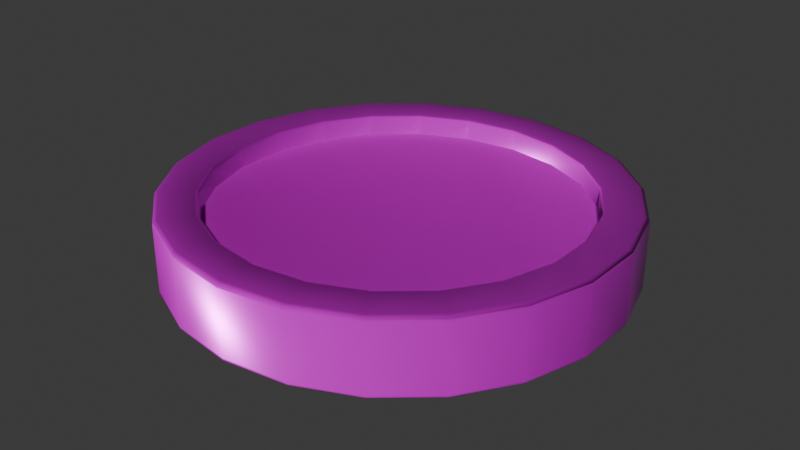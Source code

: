 # Source: ENV_Normal_Coin.blend  (saved by Blender 4.5.91; exported with 4.5.12 LTS)
import bpy
from mathutils import Matrix  # noqa: F401  (used for matrix-valued properties, if any)

bpy.ops.wm.read_factory_settings(use_empty=True)
scene = bpy.context.scene
scene.name = 'Scene'

# ---- collections
col_collection = bpy.data.collections.new('Collection'); scene.collection.children.link(col_collection)

# ---- images (referenced by path relative to the original .blend; pixels are not part of the script)
import os
ASSET_DIR = os.environ.get("B2B_ASSET_DIR", "")  # directory of the original .blend (textures are referenced by path, not embedded)
HERE = os.path.dirname(os.path.abspath(__file__))  # packed textures are extracted next to this script under _unpacked/

def load_image(name, relpath, width, height, colorspace="sRGB"):
    """Load a texture the original file referenced (path relative to the .blend, or extracted next to this script)."""
    p = next((c for c in (os.path.join(HERE, relpath), os.path.join(ASSET_DIR, relpath)) if relpath and os.path.exists(c)), "")
    if p:
        img = bpy.data.images.load(p, check_existing=True)
        img.name = name
    else:  # same state as the original file: an image datablock whose file is absent (Cycles renders it pink)
        img = bpy.data.images.new(name, width, height)
        img.source = "FILE"
        img.filepath = "//" + (relpath or name)
    img.colorspace_settings.name = colorspace
    return img
img_normal_coin_normal_coin_height_png_003 = load_image('Normal_Coin_Normal_Coin_Height.png.003', 'Tekstur/Normal_Coin_Normal_Coin_Height.png', 1024, 1024, 'Non-Color')
img_normal_coin_normal_coin_basecolor_png_003 = load_image('Normal_Coin_Normal_Coin_BaseColor.png.003', 'Tekstur/Normal_Coin_Normal_Coin_BaseColor.png', 1024, 1024, 'sRGB')
img_normal_coin_normal_coin_metallic_png_003 = load_image('Normal_Coin_Normal_Coin_Metallic.png.003', 'Tekstur/Normal_Coin_Normal_Coin_Metallic.png', 1024, 1024, 'Non-Color')
img_normal_coin_normal_coin_roughness_png_003 = load_image('Normal_Coin_Normal_Coin_Roughness.png.003', 'Tekstur/Normal_Coin_Normal_Coin_Roughness.png', 1024, 1024, 'Non-Color')
img_normal_coin_normal_coin_normal_png_003 = load_image('Normal_Coin_Normal_Coin_Normal.png.003', 'Tekstur/Normal_Coin_Normal_Coin_Normal.png', 1024, 1024, 'Non-Color')

# ---- materials (node trees are filled in below, after node groups)
mat_normal_coin = bpy.data.materials.new('Normal_Coin')
mat_normal_coin.alpha_threshold = 0.0
mat_normal_coin.roughness = 0.5
mat_normal_coin.line_color = (0.0, 0.0, 0.0, 1.0)

# ---- node groups
ng_smooth_by_angle = bpy.data.node_groups.new('Smooth by Angle', 'GeometryNodeTree')
_s = ng_smooth_by_angle.interface.new_socket(name='Mesh', in_out='OUTPUT', socket_type='NodeSocketGeometry')
_s = ng_smooth_by_angle.interface.new_socket(name='Mesh', in_out='INPUT', socket_type='NodeSocketGeometry')
_s = ng_smooth_by_angle.interface.new_socket(name='Angle', in_out='INPUT', socket_type='NodeSocketFloat')
_s.subtype = 'ANGLE'
_s.default_value = 0.5236
_s.min_value = 0.0
_s.max_value = 3.142
_s.description = 'Maximum face angle for smooth edges'
_s = ng_smooth_by_angle.interface.new_socket(name='Ignore Sharpness', in_out='INPUT', socket_type='NodeSocketBool')
_s.force_non_field = True
ng_smooth_by_angle.description = 'Set the sharpness of mesh edges based on the angle between the neighboring faces'
ng_smooth_by_angle.is_modifier = True
_N = ng_smooth_by_angle.nodes; _L = ng_smooth_by_angle.links
n0 = _N.new('GeometryNodeSetShadeSmooth'); n0.name = 'Set Shade Smooth'; n0.location = (120, -80)
n0.domain = 'EDGE'
n1 = _N.new('GeometryNodeSetShadeSmooth'); n1.name = 'Set Shade Smooth.001'; n1.location = (300, -80)
n2 = _N.new('NodeGroupOutput'); n2.name = 'Group Output'; n2.location = (480, -80)
n3 = _N.new('GeometryNodeInputMeshEdgeAngle'); n3.name = 'Edge Angle'; n3.location = (-440, -240)
n4 = _N.new('NodeGroupInput'); n4.name = 'Group Input'; n4.location = (-80, -80)
n5 = _N.new('GeometryNodeInputEdgeSmooth'); n5.name = 'Is Edge Smooth'; n5.location = (-260, -120)
n6 = _N.new('GeometryNodeInputShadeSmooth'); n6.name = 'Is Shade Smooth'; n6.location = (-440, -397)
n7 = _N.new('FunctionNodeCompare'); n7.name = 'Compare'; n7.location = (-260, -260)
n7.operation = 'LESS_EQUAL'
n7.inputs[6].default_value = (0.0, 0.0, 0.0, 0.0)
n7.inputs[7].default_value = (0.0, 0.0, 0.0, 0.0)
n8 = _N.new('FunctionNodeBooleanMath'); n8.name = 'Boolean Math.001'; n8.location = (-80, -260)
n9 = _N.new('NodeGroupInput'); n9.name = 'Group Input.001'; n9.location = (-440, -329)
n10 = _N.new('NodeGroupInput'); n10.name = 'Group Input.002'; n10.location = (-259, -189)
n11 = _N.new('FunctionNodeBooleanMath'); n11.name = 'Boolean Math'; n11.location = (-80, -149)
n11.operation = 'OR'
n12 = _N.new('FunctionNodeBooleanMath'); n12.name = 'Boolean Math.002'; n12.location = (-260, -380)
n12.operation = 'OR'
n13 = _N.new('NodeGroupInput'); n13.name = 'Group Input.003'; n13.location = (-440, -460)
_L.new(n3.outputs[0], n7.inputs[0])
_L.new(n1.outputs[0], n2.inputs[0])
_L.new(n9.outputs[1], n7.inputs[1])
_L.new(n7.outputs[0], n8.inputs[0])
_L.new(n4.outputs[0], n0.inputs[0])
_L.new(n0.outputs[0], n1.inputs[0])
_L.new(n8.outputs[0], n0.inputs[2])
_L.new(n10.outputs[2], n11.inputs[1])
_L.new(n5.outputs[0], n11.inputs[0])
_L.new(n11.outputs[0], n0.inputs[1])
_L.new(n13.outputs[2], n12.inputs[1])
_L.new(n6.outputs[0], n12.inputs[0])
_L.new(n12.outputs[0], n8.inputs[1])
n2.is_active_output = True

# ---- material node trees
mat_normal_coin.use_nodes = True; mat_normal_coin.node_tree.nodes.clear()
_N = mat_normal_coin.node_tree.nodes; _L = mat_normal_coin.node_tree.links
n0 = _N.new('ShaderNodeOutputMaterial'); n0.name = 'Material Output'; n0.location = (200, 100)
n1 = _N.new('ShaderNodeBsdfPrincipled'); n1.name = 'Principled BSDF'; n1.location = (-200, 100)
n1.inputs[3].default_value = 1.45
n2 = _N.new('ShaderNodeTexImage'); n2.name = 'Image Texture'; n2.location = (85, -876)
n2.label = 'Displacement'
n2.image = img_normal_coin_normal_coin_height_png_003
n3 = _N.new('ShaderNodeDisplacement'); n3.name = 'Displacement'; n3.location = (-100, -600)
n4 = _N.new('ShaderNodeTexImage'); n4.name = 'Image Texture.001'; n4.location = (85, -36)
n4.label = 'Base Color'
n4.image = img_normal_coin_normal_coin_basecolor_png_003
n5 = _N.new('ShaderNodeTexImage'); n5.name = 'Image Texture.002'; n5.location = (85, -316)
n5.label = 'Metallic'
n5.image = img_normal_coin_normal_coin_metallic_png_003
n6 = _N.new('ShaderNodeTexImage'); n6.name = 'Image Texture.003'; n6.location = (85, -596)
n6.label = 'Roughness'
n6.image = img_normal_coin_normal_coin_roughness_png_003
n7 = _N.new('ShaderNodeTexImage'); n7.name = 'Image Texture.004'; n7.location = (85, -1156)
n7.label = 'Normal'
n7.image = img_normal_coin_normal_coin_normal_png_003
n8 = _N.new('ShaderNodeNormalMap'); n8.name = 'Normal Map'; n8.location = (-450, -820)
n9 = _N.new('ShaderNodeMapping'); n9.name = 'Mapping'; n9.location = (230, -36)
n10 = _N.new('NodeReroute'); n10.name = 'Reroute'; n10.location = (35, -673)
n10.width = 10
n10.socket_idname = 'NodeSocketVector'
n11 = _N.new('ShaderNodeTexCoord'); n11.name = 'Texture Coordinate'; n11.location = (30, -36)
n12 = _N.new('NodeFrame'); n12.name = 'Frame'; n12.location = (-1480, 136)
n12.label = 'Mapping'
n12.width = 400
n13 = _N.new('NodeFrame'); n13.name = 'Frame.001'; n13.location = (-835, 336)
n13.label = 'Textures'
n13.width = 355
n2.parent = n13
n4.parent = n13
n5.parent = n13
n6.parent = n13
n7.parent = n13
n9.parent = n12
n10.parent = n13
n11.parent = n12
_L.new(n1.outputs[0], n0.inputs[0])
_L.new(n2.outputs[0], n3.inputs[0])
_L.new(n3.outputs[0], n0.inputs[2])
_L.new(n4.outputs[0], n1.inputs[0])
_L.new(n5.outputs[0], n1.inputs[1])
_L.new(n6.outputs[0], n1.inputs[2])
_L.new(n7.outputs[0], n8.inputs[1])
_L.new(n8.outputs[0], n1.inputs[5])
_L.new(n10.outputs[0], n4.inputs[0])
_L.new(n10.outputs[0], n5.inputs[0])
_L.new(n10.outputs[0], n6.inputs[0])
_L.new(n10.outputs[0], n2.inputs[0])
_L.new(n10.outputs[0], n7.inputs[0])
_L.new(n9.outputs[0], n10.inputs[0])
_L.new(n11.outputs[2], n9.inputs[0])
n0.is_active_output = True

# ---- world
world_world = bpy.data.worlds.new('World'); scene.world = world_world
world_world.use_nodes = True; world_world.node_tree.nodes.clear()
_N = world_world.node_tree.nodes; _L = world_world.node_tree.links
n0 = _N.new('ShaderNodeOutputWorld'); n0.name = 'World Output'; n0.location = (200, 100)
n1 = _N.new('ShaderNodeBackground'); n1.name = 'Background'; n1.location = (-200, 100)
n1.inputs[0].default_value = (0.05088, 0.05088, 0.05088, 1.0)
_L.new(n1.outputs[0], n0.inputs[0])
n0.is_active_output = True
world_world.color = (0.05088, 0.05088, 0.05088)
world_world.sun_shadow_jitter_overblur = 0.0

# ---- meshes
me_cylinder = bpy.data.meshes.new('Cylinder')
me_cylinder.from_pydata([(4.354e-10, 0.03153, 0.004727), (0.008974, 0.03025, 0.004727), (0.008974, 0.03025, 0.01194), (4.354e-10, 0.03153, 0.01194), (0.01722, 0.02652, 0.004727), (0.01722, 0.02652, 0.01194), (0.02407, 0.02065, 0.004727), (0.02407, 0.02065, 0.01194), (0.02897, 0.0131, 0.004727), (0.02897, 0.0131, 0.01194), (0.03153, 0.004487, 0.004727), (0.03153, 0.004487, 0.01194), (0.03153, -0.004487, 0.004727), (0.03153, -0.004487, 0.01194), (0.02897, -0.0131, 0.004727), (0.02897, -0.0131, 0.01194), (0.02407, -0.02065, 0.004727), (0.02407, -0.02065, 0.01194), (0.01722, -0.02652, 0.004727), (0.01722, -0.02652, 0.01194), (0.008974, -0.03025, 0.004727), (0.008974, -0.03025, 0.01194), (4.354e-10, -0.03153, 0.004727), (4.354e-10, -0.03153, 0.01194), (-0.008974, -0.03025, 0.004727), (-0.008974, -0.03025, 0.01194), (-0.01722, -0.02652, 0.004727), (-0.01722, -0.02652, 0.01194), (-0.02407, -0.02065, 0.004727), (-0.02407, -0.02065, 0.01194), (-0.02897, -0.0131, 0.004727), (-0.02897, -0.0131, 0.01194), (-0.03153, -0.004487, 0.004727), (-0.03153, -0.004487, 0.01194), (-0.03153, 0.004487, 0.004727), (-0.03153, 0.004487, 0.01194), (-0.02897, 0.0131, 0.004727), (-0.02897, 0.0131, 0.01194), (-0.02407, 0.02065, 0.004727), (-0.02407, 0.02065, 0.01194), (-0.01722, 0.02652, 0.004727), (-0.01722, 0.02652, 0.01194), (-0.008974, 0.03025, 0.004727), (-0.008974, 0.03025, 0.01194), (4.354e-10, 0.04082, 0.004727), (0.01162, 0.03916, 0.004727), (0.01162, 0.03916, 0.01194), (4.354e-10, 0.04082, 0.01194), (0.02229, 0.03434, 0.004727), (0.02229, 0.03434, 0.01194), (0.03116, 0.02673, 0.004727), (0.03116, 0.02673, 0.01194), (0.03751, 0.01696, 0.004727), (0.03751, 0.01696, 0.01194), (0.04082, 0.005809, 0.004727), (0.04082, 0.005809, 0.01194), (0.04082, -0.005809, 0.004727), (0.04082, -0.005809, 0.01194), (0.03751, -0.01696, 0.004727), (0.03751, -0.01696, 0.01194), (0.03116, -0.02673, 0.004727), (0.03116, -0.02673, 0.01194), (0.02229, -0.03434, 0.004727), (0.02229, -0.03434, 0.01194), (0.01162, -0.03916, 0.004727), (0.01162, -0.03916, 0.01194), (4.354e-10, -0.04082, 0.004727), (4.354e-10, -0.04082, 0.01194), (-0.01162, -0.03916, 0.004727), (-0.01162, -0.03916, 0.01194), (-0.02229, -0.03434, 0.004727), (-0.02229, -0.03434, 0.01194), (-0.03116, -0.02673, 0.004727), (-0.03116, -0.02673, 0.01194), (-0.03751, -0.01696, 0.004727), (-0.03751, -0.01696, 0.01194), (-0.04082, -0.005809, 0.004727), (-0.04082, -0.005809, 0.01194), (-0.04082, 0.005809, 0.004727), (-0.04082, 0.005809, 0.01194), (-0.03751, 0.01696, 0.004727), (-0.03751, 0.01696, 0.01194), (-0.03116, 0.02673, 0.004727), (-0.03116, 0.02673, 0.01194), (-0.02229, 0.03434, 0.004727), (-0.02229, 0.03434, 0.01194), (-0.01162, 0.03916, 0.004727), (-0.01162, 0.03916, 0.01194), (-0.02073, 0.01734, 0.01194), (-0.0108, 0.02003, 0.01194), (-1.532e-09, 0.02096, 0.01194), (0.0108, 0.02003, 0.01194), (0.02073, 0.01734, 0.01194), (-0.02255, 0.006026, 0.01194), (-0.01175, 0.007003, 0.01194), (-1.07e-09, 0.007337, 0.01194), (0.01175, 0.007003, 0.01194), (0.02255, 0.006026, 0.01194), (-0.02255, -0.006026, 0.01194), (-0.01175, -0.007003, 0.01194), (-3.173e-10, -0.007337, 0.01194), (0.01175, -0.007003, 0.01194), (0.02255, -0.006026, 0.01194), (-0.02073, -0.01734, 0.01194), (-0.0108, -0.02003, 0.01194), (8.97e-10, -0.02096, 0.01194), (0.0108, -0.02003, 0.01194), (0.02073, -0.01734, 0.01194), (0.02073, 0.01734, 0.004727), (0.0108, 0.02003, 0.004727), (-2.435e-09, 0.02096, 0.004727), (-0.0108, 0.02003, 0.004727), (-0.02073, 0.01734, 0.004727), (0.02255, 0.006026, 0.004727), (0.01175, 0.007003, 0.004727), (-1.07e-09, 0.007337, 0.004727), (-0.01175, 0.007003, 0.004727), (-0.02255, 0.006026, 0.004727), (0.02255, -0.006026, 0.004727), (0.01175, -0.007003, 0.004727), (4.354e-10, -0.007337, 0.004727), (-0.01175, -0.007003, 0.004727), (-0.02255, -0.006026, 0.004727), (0.02073, -0.01734, 0.004727), (0.0108, -0.02003, 0.004727), (1.8e-09, -0.02096, 0.004727), (-0.0108, -0.02003, 0.004727), (-0.02073, -0.01734, 0.004727), (4.354e-10, 0.04899, -1.863e-09), (4.354e-10, 0.05, 0.0009943), (4.354e-10, 0.0495, 0.0001332), (4.354e-10, 0.04987, 0.0004971), (0.01423, 0.04797, 0.0009943), (0.01395, 0.04701, -1.863e-09), (0.01419, 0.04785, 0.0004971), (0.01409, 0.04749, 0.0001332), (0.01395, 0.04701, 0.01667), (0.01423, 0.04797, 0.01568), (0.01409, 0.04749, 0.01654), (0.01419, 0.04785, 0.01617), (4.354e-10, 0.05, 0.01568), (4.354e-10, 0.04899, 0.01667), (4.354e-10, 0.04987, 0.01617), (4.354e-10, 0.0495, 0.01654), (0.02731, 0.04206, 0.0009943), (0.02676, 0.04122, -1.863e-09), (0.02724, 0.04195, 0.0004971), (0.02704, 0.04164, 0.0001332), (0.02676, 0.04122, 0.01667), (0.02731, 0.04206, 0.01568), (0.02704, 0.04164, 0.01654), (0.02724, 0.04195, 0.01617), (0.03818, 0.03274, 0.0009943), (0.03741, 0.03209, -1.863e-09), (0.03807, 0.03265, 0.0004971), (0.03779, 0.03241, 0.0001332), (0.03741, 0.03209, 0.01667), (0.03818, 0.03274, 0.01568), (0.03779, 0.03241, 0.01654), (0.03807, 0.03265, 0.01617), (0.04595, 0.02077, 0.0009943), (0.04503, 0.02035, -1.863e-09), (0.04583, 0.02071, 0.0004971), (0.04549, 0.02056, 0.0001332), (0.04503, 0.02035, 0.01667), (0.04595, 0.02077, 0.01568), (0.04549, 0.02056, 0.01654), (0.04583, 0.02071, 0.01617), (0.05, 0.007116, 0.0009943), (0.049, 0.006973, -1.863e-09), (0.04987, 0.007097, 0.0004971), (0.0495, 0.007044, 0.0001332), (0.049, 0.006973, 0.01667), (0.05, 0.007116, 0.01568), (0.0495, 0.007044, 0.01654), (0.04987, 0.007097, 0.01617), (0.05, -0.007116, 0.0009943), (0.049, -0.006973, -1.863e-09), (0.04987, -0.007097, 0.0004971), (0.0495, -0.007044, 0.0001332), (0.049, -0.006973, 0.01667), (0.05, -0.007116, 0.01568), (0.0495, -0.007044, 0.01654), (0.04987, -0.007097, 0.01617), (0.04595, -0.02077, 0.0009943), (0.04503, -0.02035, -1.863e-09), (0.04583, -0.02071, 0.0004971), (0.04549, -0.02056, 0.0001332), (0.04503, -0.02035, 0.01667), (0.04595, -0.02077, 0.01568), (0.04549, -0.02056, 0.01654), (0.04583, -0.02071, 0.01617), (0.03818, -0.03274, 0.0009943), (0.03741, -0.03209, -1.863e-09), (0.03807, -0.03265, 0.0004971), (0.03779, -0.03241, 0.0001332), (0.03741, -0.03209, 0.01667), (0.03818, -0.03274, 0.01568), (0.03779, -0.03241, 0.01654), (0.03807, -0.03265, 0.01617), (0.02731, -0.04206, 0.0009943), (0.02676, -0.04122, -1.863e-09), (0.02724, -0.04195, 0.0004971), (0.02704, -0.04164, 0.0001332), (0.02676, -0.04122, 0.01667), (0.02731, -0.04206, 0.01568), (0.02704, -0.04164, 0.01654), (0.02724, -0.04195, 0.01617), (0.01423, -0.04797, 0.0009943), (0.01395, -0.04701, -1.863e-09), (0.01419, -0.04785, 0.0004971), (0.01409, -0.04749, 0.0001332), (0.01395, -0.04701, 0.01667), (0.01423, -0.04797, 0.01568), (0.01409, -0.04749, 0.01654), (0.01419, -0.04785, 0.01617), (4.354e-10, -0.05, 0.0009943), (4.354e-10, -0.04899, -1.863e-09), (4.354e-10, -0.04987, 0.0004971), (4.354e-10, -0.0495, 0.0001332), (4.354e-10, -0.04899, 0.01667), (4.354e-10, -0.05, 0.01568), (4.354e-10, -0.0495, 0.01654), (4.354e-10, -0.04987, 0.01617), (-0.01423, -0.04797, 0.0009943), (-0.01395, -0.04701, -1.863e-09), (-0.01419, -0.04785, 0.0004971), (-0.01409, -0.04749, 0.0001332), (-0.01395, -0.04701, 0.01667), (-0.01423, -0.04797, 0.01568), (-0.01409, -0.04749, 0.01654), (-0.01419, -0.04785, 0.01617), (-0.02731, -0.04206, 0.0009943), (-0.02676, -0.04122, -1.863e-09), (-0.02724, -0.04195, 0.0004971), (-0.02704, -0.04164, 0.0001332), (-0.02676, -0.04122, 0.01667), (-0.02731, -0.04206, 0.01568), (-0.02704, -0.04164, 0.01654), (-0.02724, -0.04195, 0.01617), (-0.03818, -0.03274, 0.0009943), (-0.03741, -0.03209, -1.863e-09), (-0.03807, -0.03265, 0.0004971), (-0.03779, -0.03241, 0.0001332), (-0.03741, -0.03209, 0.01667), (-0.03818, -0.03274, 0.01568), (-0.03779, -0.03241, 0.01654), (-0.03807, -0.03265, 0.01617), (-0.04595, -0.02077, 0.0009943), (-0.04503, -0.02035, -1.863e-09), (-0.04583, -0.02071, 0.0004971), (-0.04549, -0.02056, 0.0001332), (-0.04503, -0.02035, 0.01667), (-0.04595, -0.02077, 0.01568), (-0.04549, -0.02056, 0.01654), (-0.04583, -0.02071, 0.01617), (-0.05, -0.007116, 0.0009943), (-0.049, -0.006973, -1.863e-09), (-0.04987, -0.007097, 0.0004971), (-0.0495, -0.007044, 0.0001332), (-0.049, -0.006973, 0.01667), (-0.05, -0.007116, 0.01568), (-0.0495, -0.007044, 0.01654), (-0.04987, -0.007097, 0.01617), (-0.05, 0.007116, 0.0009943), (-0.049, 0.006973, -1.863e-09), (-0.04987, 0.007097, 0.0004971), (-0.0495, 0.007044, 0.0001332), (-0.049, 0.006973, 0.01667), (-0.05, 0.007116, 0.01568), (-0.0495, 0.007044, 0.01654), (-0.04987, 0.007097, 0.01617), (-0.04595, 0.02077, 0.0009943), (-0.04503, 0.02035, -1.863e-09), (-0.04583, 0.02071, 0.0004971), (-0.04549, 0.02056, 0.0001332), (-0.04503, 0.02035, 0.01667), (-0.04595, 0.02077, 0.01568), (-0.04549, 0.02056, 0.01654), (-0.04583, 0.02071, 0.01617), (-0.03818, 0.03274, 0.0009943), (-0.03741, 0.03209, -1.863e-09), (-0.03807, 0.03265, 0.0004971), (-0.03779, 0.03241, 0.0001332), (-0.03741, 0.03209, 0.01667), (-0.03818, 0.03274, 0.01568), (-0.03779, 0.03241, 0.01654), (-0.03807, 0.03265, 0.01617), (-0.02731, 0.04206, 0.0009943), (-0.02676, 0.04122, -1.863e-09), (-0.02724, 0.04195, 0.0004971), (-0.02704, 0.04164, 0.0001332), (-0.02676, 0.04122, 0.01667), (-0.02731, 0.04206, 0.01568), (-0.02704, 0.04164, 0.01654), (-0.02724, 0.04195, 0.01617), (-0.01423, 0.04797, 0.0009943), (-0.01395, 0.04701, -1.863e-09), (-0.01419, 0.04785, 0.0004971), (-0.01409, 0.04749, 0.0001332), (-0.01395, 0.04701, 0.01667), (-0.01423, 0.04797, 0.01568), (-0.01409, 0.04749, 0.01654), (-0.01419, 0.04785, 0.01617), (4.354e-10, 0.04149, 0.01667), (4.354e-10, 0.04082, 0.016), (4.354e-10, 0.04101, 0.01647), (0.01162, 0.03916, 0.016), (0.01181, 0.03981, 0.01667), (0.01167, 0.03935, 0.01647), (0.02229, 0.03434, 0.016), (0.02266, 0.0349, 0.01667), (0.0224, 0.0345, 0.01647), (0.03116, 0.02673, 0.016), (0.03168, 0.02717, 0.01667), (0.03132, 0.02686, 0.01647), (0.03751, 0.01696, 0.016), (0.03813, 0.01724, 0.01667), (0.03769, 0.01704, 0.01647), (0.04082, 0.005809, 0.016), (0.04149, 0.005905, 0.01667), (0.04101, 0.005837, 0.01647), (0.04082, -0.005809, 0.016), (0.04149, -0.005905, 0.01667), (0.04101, -0.005837, 0.01647), (0.03751, -0.01696, 0.016), (0.03813, -0.01724, 0.01667), (0.03769, -0.01704, 0.01647), (0.03116, -0.02673, 0.016), (0.03168, -0.02717, 0.01667), (0.03132, -0.02686, 0.01647), (0.02229, -0.03434, 0.016), (0.02266, -0.0349, 0.01667), (0.0224, -0.0345, 0.01647), (0.01162, -0.03916, 0.016), (0.01181, -0.03981, 0.01667), (0.01167, -0.03935, 0.01647), (4.354e-10, -0.04082, 0.016), (4.354e-10, -0.04149, 0.01667), (4.354e-10, -0.04101, 0.01647), (-0.01162, -0.03916, 0.016), (-0.01181, -0.03981, 0.01667), (-0.01167, -0.03935, 0.01647), (-0.02229, -0.03434, 0.016), (-0.02266, -0.0349, 0.01667), (-0.0224, -0.0345, 0.01647), (-0.03116, -0.02673, 0.016), (-0.03168, -0.02717, 0.01667), (-0.03132, -0.02686, 0.01647), (-0.03751, -0.01696, 0.016), (-0.03813, -0.01724, 0.01667), (-0.03769, -0.01704, 0.01647), (-0.04082, -0.005809, 0.016), (-0.04149, -0.005905, 0.01667), (-0.04101, -0.005837, 0.01647), (-0.04082, 0.005809, 0.016), (-0.04149, 0.005905, 0.01667), (-0.04101, 0.005837, 0.01647), (-0.03751, 0.01696, 0.016), (-0.03813, 0.01724, 0.01667), (-0.03769, 0.01704, 0.01647), (-0.03116, 0.02673, 0.016), (-0.03168, 0.02717, 0.01667), (-0.03132, 0.02686, 0.01647), (-0.02229, 0.03434, 0.016), (-0.02266, 0.0349, 0.01667), (-0.0224, 0.0345, 0.01647), (-0.01162, 0.03916, 0.016), (-0.01181, 0.03981, 0.01667), (-0.01167, 0.03935, 0.01647), (4.354e-10, 0.04082, 0.0007927), (4.354e-10, 0.04162, -1.863e-09), (4.354e-10, 0.04105, 0.0002322), (0.01185, 0.03993, -1.863e-09), (0.01162, 0.03916, 0.0007927), (0.01168, 0.03939, 0.0002322), (0.02273, 0.03501, -1.863e-09), (0.02229, 0.03434, 0.0007927), (0.02242, 0.03453, 0.0002322), (0.03178, 0.02725, -1.863e-09), (0.03116, 0.02673, 0.0007927), (0.03134, 0.02688, 0.0002322), (0.03825, 0.01729, -1.863e-09), (0.03751, 0.01696, 0.0007927), (0.03773, 0.01705, 0.0002322), (0.04162, 0.005923, -1.863e-09), (0.04082, 0.005809, 0.0007927), (0.04105, 0.005842, 0.0002322), (0.04162, -0.005923, -1.863e-09), (0.04082, -0.005809, 0.0007927), (0.04105, -0.005842, 0.0002322), (0.03825, -0.01729, -1.863e-09), (0.03751, -0.01696, 0.0007927), (0.03773, -0.01705, 0.0002322), (0.03178, -0.02725, -1.863e-09), (0.03116, -0.02673, 0.0007927), (0.03134, -0.02688, 0.0002322), (0.02273, -0.03501, -1.863e-09), (0.02229, -0.03434, 0.0007927), (0.02242, -0.03453, 0.0002322), (0.01185, -0.03993, -1.863e-09), (0.01162, -0.03916, 0.0007927), (0.01168, -0.03939, 0.0002322), (4.354e-10, -0.04162, -1.863e-09), (4.354e-10, -0.04082, 0.0007927), (4.354e-10, -0.04105, 0.0002322), (-0.01185, -0.03993, -1.863e-09), (-0.01162, -0.03916, 0.0007927), (-0.01168, -0.03939, 0.0002322), (-0.02273, -0.03501, -1.863e-09), (-0.02229, -0.03434, 0.0007927), (-0.02242, -0.03453, 0.0002322), (-0.03178, -0.02725, -1.863e-09), (-0.03116, -0.02673, 0.0007927), (-0.03134, -0.02688, 0.0002322), (-0.03825, -0.01729, -1.863e-09), (-0.03751, -0.01696, 0.0007927), (-0.03773, -0.01705, 0.0002322), (-0.04162, -0.005923, -1.863e-09), (-0.04082, -0.005809, 0.0007927), (-0.04105, -0.005842, 0.0002322), (-0.04162, 0.005923, -1.863e-09), (-0.04082, 0.005809, 0.0007927), (-0.04105, 0.005842, 0.0002322), (-0.03825, 0.01729, -1.863e-09), (-0.03751, 0.01696, 0.0007927), (-0.03773, 0.01705, 0.0002322), (-0.03178, 0.02725, -1.863e-09), (-0.03116, 0.02673, 0.0007927), (-0.03134, 0.02688, 0.0002322), (-0.02273, 0.03501, -1.863e-09), (-0.02229, 0.03434, 0.0007927), (-0.02242, 0.03453, 0.0002322), (-0.01185, 0.03993, -1.863e-09), (-0.01162, 0.03916, 0.0007927), (-0.01168, 0.03939, 0.0002322)], [], [(37, 35, 93, 88), (39, 37, 88, 41), (1, 0, 44, 45), (3, 2, 46, 47), (4, 1, 45, 48), (2, 5, 49, 46), (6, 4, 48, 50), (5, 7, 51, 49), (8, 6, 50, 52), (7, 9, 53, 51), (10, 8, 52, 54), (9, 11, 55, 53), (12, 10, 54, 56), (11, 13, 57, 55), (14, 12, 56, 58), (13, 15, 59, 57), (16, 14, 58, 60), (15, 17, 61, 59), (18, 16, 60, 62), (17, 19, 63, 61), (20, 18, 62, 64), (19, 21, 65, 63), (22, 20, 64, 66), (21, 23, 67, 65), (24, 22, 66, 68), (23, 25, 69, 67), (26, 24, 68, 70), (25, 27, 71, 69), (28, 26, 70, 72), (27, 29, 73, 71), (30, 28, 72, 74), (29, 31, 75, 73), (32, 30, 74, 76), (31, 33, 77, 75), (34, 32, 76, 78), (33, 35, 79, 77), (36, 34, 78, 80), (35, 37, 81, 79), (38, 36, 80, 82), (37, 39, 83, 81), (40, 38, 82, 84), (39, 41, 85, 83), (42, 40, 84, 86), (41, 43, 87, 85), (0, 42, 86, 44), (43, 3, 47, 87), (35, 33, 98, 93), (33, 31, 103, 98), (31, 29, 27, 103), (41, 88, 89, 43), (88, 93, 94, 89), (93, 98, 99, 94), (98, 103, 104, 99), (103, 27, 25, 104), (43, 89, 90, 3), (89, 94, 95, 90), (94, 99, 100, 95), (99, 104, 105, 100), (104, 25, 23, 105), (3, 90, 91, 2), (90, 95, 96, 91), (95, 100, 101, 96), (100, 105, 106, 101), (105, 23, 21, 106), (2, 91, 92, 5), (91, 96, 97, 92), (96, 101, 102, 97), (101, 106, 107, 102), (106, 21, 19, 107), (5, 92, 9, 7), (92, 97, 11, 9), (97, 102, 13, 11), (102, 107, 15, 13), (107, 19, 17, 15), (6, 8, 108, 4), (8, 10, 113, 108), (10, 12, 118, 113), (12, 14, 123, 118), (14, 16, 18, 123), (4, 108, 109, 1), (108, 113, 114, 109), (113, 118, 119, 114), (118, 123, 124, 119), (123, 18, 20, 124), (1, 109, 110, 0), (109, 114, 115, 110), (114, 119, 120, 115), (119, 124, 125, 120), (124, 20, 22, 125), (0, 110, 111, 42), (110, 115, 116, 111), (115, 120, 121, 116), (120, 125, 126, 121), (125, 22, 24, 126), (42, 111, 112, 40), (111, 116, 117, 112), (116, 121, 122, 117), (121, 126, 127, 122), (126, 24, 26, 127), (40, 112, 36, 38), (112, 117, 34, 36), (117, 122, 32, 34), (122, 127, 30, 32), (127, 26, 28, 30), (129, 132, 134, 131), (131, 134, 135, 130), (130, 135, 133, 128), (137, 140, 142, 139), (139, 142, 143, 138), (138, 143, 141, 136), (132, 144, 146, 134), (134, 146, 147, 135), (135, 147, 145, 133), (149, 137, 139, 151), (151, 139, 138, 150), (150, 138, 136, 148), (144, 152, 154, 146), (146, 154, 155, 147), (147, 155, 153, 145), (157, 149, 151, 159), (159, 151, 150, 158), (158, 150, 148, 156), (152, 160, 162, 154), (154, 162, 163, 155), (155, 163, 161, 153), (165, 157, 159, 167), (167, 159, 158, 166), (166, 158, 156, 164), (160, 168, 170, 162), (162, 170, 171, 163), (163, 171, 169, 161), (173, 165, 167, 175), (175, 167, 166, 174), (174, 166, 164, 172), (168, 176, 178, 170), (170, 178, 179, 171), (171, 179, 177, 169), (181, 173, 175, 183), (183, 175, 174, 182), (182, 174, 172, 180), (176, 184, 186, 178), (178, 186, 187, 179), (179, 187, 185, 177), (189, 181, 183, 191), (191, 183, 182, 190), (190, 182, 180, 188), (184, 192, 194, 186), (186, 194, 195, 187), (187, 195, 193, 185), (197, 189, 191, 199), (199, 191, 190, 198), (198, 190, 188, 196), (192, 200, 202, 194), (194, 202, 203, 195), (195, 203, 201, 193), (205, 197, 199, 207), (207, 199, 198, 206), (206, 198, 196, 204), (200, 208, 210, 202), (202, 210, 211, 203), (203, 211, 209, 201), (213, 205, 207, 215), (215, 207, 206, 214), (214, 206, 204, 212), (208, 216, 218, 210), (210, 218, 219, 211), (211, 219, 217, 209), (221, 213, 215, 223), (223, 215, 214, 222), (222, 214, 212, 220), (216, 224, 226, 218), (218, 226, 227, 219), (219, 227, 225, 217), (229, 221, 223, 231), (231, 223, 222, 230), (230, 222, 220, 228), (224, 232, 234, 226), (226, 234, 235, 227), (227, 235, 233, 225), (237, 229, 231, 239), (239, 231, 230, 238), (238, 230, 228, 236), (232, 240, 242, 234), (234, 242, 243, 235), (235, 243, 241, 233), (245, 237, 239, 247), (247, 239, 238, 246), (246, 238, 236, 244), (240, 248, 250, 242), (242, 250, 251, 243), (243, 251, 249, 241), (253, 245, 247, 255), (255, 247, 246, 254), (254, 246, 244, 252), (248, 256, 258, 250), (250, 258, 259, 251), (251, 259, 257, 249), (261, 253, 255, 263), (263, 255, 254, 262), (262, 254, 252, 260), (256, 264, 266, 258), (258, 266, 267, 259), (259, 267, 265, 257), (269, 261, 263, 271), (271, 263, 262, 270), (270, 262, 260, 268), (264, 272, 274, 266), (266, 274, 275, 267), (267, 275, 273, 265), (277, 269, 271, 279), (279, 271, 270, 278), (278, 270, 268, 276), (272, 280, 282, 274), (274, 282, 283, 275), (275, 283, 281, 273), (285, 277, 279, 287), (287, 279, 278, 286), (286, 278, 276, 284), (280, 288, 290, 282), (282, 290, 291, 283), (283, 291, 289, 281), (293, 285, 287, 295), (295, 287, 286, 294), (294, 286, 284, 292), (288, 296, 298, 290), (290, 298, 299, 291), (291, 299, 297, 289), (301, 293, 295, 303), (303, 295, 294, 302), (302, 294, 292, 300), (296, 129, 131, 298), (298, 131, 130, 299), (299, 130, 128, 297), (140, 301, 303, 142), (142, 303, 302, 143), (143, 302, 300, 141), (129, 140, 137, 132), (296, 301, 140, 129), (132, 137, 149, 144), (144, 149, 157, 152), (152, 157, 165, 160), (160, 165, 173, 168), (168, 173, 181, 176), (176, 181, 189, 184), (184, 189, 197, 192), (192, 197, 205, 200), (200, 205, 213, 208), (208, 213, 221, 216), (216, 221, 229, 224), (224, 229, 237, 232), (232, 237, 245, 240), (240, 245, 253, 248), (248, 253, 261, 256), (256, 261, 269, 264), (264, 269, 277, 272), (272, 277, 285, 280), (280, 285, 293, 288), (288, 293, 301, 296), (308, 304, 306, 309), (309, 306, 305, 307), (311, 308, 309, 312), (312, 309, 307, 310), (314, 311, 312, 315), (315, 312, 310, 313), (317, 314, 315, 318), (318, 315, 313, 316), (320, 317, 318, 321), (321, 318, 316, 319), (323, 320, 321, 324), (324, 321, 319, 322), (326, 323, 324, 327), (327, 324, 322, 325), (329, 326, 327, 330), (330, 327, 325, 328), (332, 329, 330, 333), (333, 330, 328, 331), (335, 332, 333, 336), (336, 333, 331, 334), (338, 335, 336, 339), (339, 336, 334, 337), (341, 338, 339, 342), (342, 339, 337, 340), (344, 341, 342, 345), (345, 342, 340, 343), (347, 344, 345, 348), (348, 345, 343, 346), (350, 347, 348, 351), (351, 348, 346, 349), (353, 350, 351, 354), (354, 351, 349, 352), (356, 353, 354, 357), (357, 354, 352, 355), (359, 356, 357, 360), (360, 357, 355, 358), (362, 359, 360, 363), (363, 360, 358, 361), (365, 362, 363, 366), (366, 363, 361, 364), (368, 365, 366, 369), (369, 366, 364, 367), (304, 368, 369, 306), (306, 369, 367, 305), (304, 308, 136, 141), (305, 367, 87, 47), (307, 305, 47, 46), (368, 304, 141, 300), (308, 311, 148, 136), (310, 307, 46, 49), (311, 314, 156, 148), (313, 310, 49, 51), (314, 317, 164, 156), (316, 313, 51, 53), (317, 320, 172, 164), (319, 316, 53, 55), (320, 323, 180, 172), (322, 319, 55, 57), (323, 326, 188, 180), (325, 322, 57, 59), (326, 329, 196, 188), (328, 325, 59, 61), (329, 332, 204, 196), (331, 328, 61, 63), (332, 335, 212, 204), (334, 331, 63, 65), (335, 338, 220, 212), (337, 334, 65, 67), (338, 341, 228, 220), (340, 337, 67, 69), (341, 344, 236, 228), (343, 340, 69, 71), (344, 347, 244, 236), (346, 343, 71, 73), (347, 350, 252, 244), (349, 346, 73, 75), (350, 353, 260, 252), (352, 349, 75, 77), (353, 356, 268, 260), (355, 352, 77, 79), (356, 359, 276, 268), (358, 355, 79, 81), (359, 362, 284, 276), (361, 358, 81, 83), (362, 365, 292, 284), (364, 361, 83, 85), (365, 368, 300, 292), (367, 364, 85, 87), (371, 373, 375, 372), (372, 375, 374, 370), (373, 376, 378, 375), (375, 378, 377, 374), (376, 379, 381, 378), (378, 381, 380, 377), (379, 382, 384, 381), (381, 384, 383, 380), (382, 385, 387, 384), (384, 387, 386, 383), (385, 388, 390, 387), (387, 390, 389, 386), (388, 391, 393, 390), (390, 393, 392, 389), (391, 394, 396, 393), (393, 396, 395, 392), (394, 397, 399, 396), (396, 399, 398, 395), (397, 400, 402, 399), (399, 402, 401, 398), (400, 403, 405, 402), (402, 405, 404, 401), (403, 406, 408, 405), (405, 408, 407, 404), (406, 409, 411, 408), (408, 411, 410, 407), (409, 412, 414, 411), (411, 414, 413, 410), (412, 415, 417, 414), (414, 417, 416, 413), (415, 418, 420, 417), (417, 420, 419, 416), (418, 421, 423, 420), (420, 423, 422, 419), (421, 424, 426, 423), (423, 426, 425, 422), (424, 427, 429, 426), (426, 429, 428, 425), (427, 430, 432, 429), (429, 432, 431, 428), (430, 433, 435, 432), (432, 435, 434, 431), (433, 371, 372, 435), (435, 372, 370, 434), (373, 371, 128, 133), (370, 374, 45, 44), (371, 433, 297, 128), (434, 370, 44, 86), (374, 377, 48, 45), (376, 373, 133, 145), (377, 380, 50, 48), (379, 376, 145, 153), (380, 383, 52, 50), (382, 379, 153, 161), (383, 386, 54, 52), (385, 382, 161, 169), (386, 389, 56, 54), (388, 385, 169, 177), (389, 392, 58, 56), (391, 388, 177, 185), (392, 395, 60, 58), (394, 391, 185, 193), (395, 398, 62, 60), (397, 394, 193, 201), (398, 401, 64, 62), (400, 397, 201, 209), (401, 404, 66, 64), (403, 400, 209, 217), (404, 407, 68, 66), (406, 403, 217, 225), (407, 410, 70, 68), (409, 406, 225, 233), (410, 413, 72, 70), (412, 409, 233, 241), (413, 416, 74, 72), (415, 412, 241, 249), (416, 419, 76, 74), (418, 415, 249, 257), (419, 422, 78, 76), (421, 418, 257, 265), (422, 425, 80, 78), (424, 421, 265, 273), (425, 428, 82, 80), (427, 424, 273, 281), (428, 431, 84, 82), (430, 427, 281, 289), (431, 434, 86, 84), (433, 430, 289, 297)])
me_cylinder.polygons.foreach_set('use_smooth', [True] * 434)
_uv = me_cylinder.uv_layers.new(name='UVMap')
_uv.uv.foreach_set('vector', [0.6515, 0.07561, 0.7018, 0.06133, 0.6922, 0.1135, 0.6262, 0.1234, 0.6071, 0.1036, 0.6515, 0.07561, 0.6262, 0.1234, 0.5724, 0.1431, 0.06989, 0.1902, 0.06143, 0.2424, 0.007232, 0.2414, 0.01818, 0.1738, 0.542, 0.2431, 0.5488, 0.2955, 0.4967, 0.3103, 0.4879, 0.2425, 0.09257, 0.1425, 0.06989, 0.1902, 0.01818, 0.1738, 0.04754, 0.112, 0.5488, 0.2955, 0.57, 0.3438, 0.5241, 0.3729, 0.4967, 0.3103, 0.1276, 0.1032, 0.09257, 0.1425, 0.04754, 0.112, 0.09293, 0.06109, 0.57, 0.3438, 0.6037, 0.3842, 0.5678, 0.4251, 0.5241, 0.3729, 0.1722, 0.0754, 0.1276, 0.1032, 0.09293, 0.06109, 0.1507, 0.02516, 0.6037, 0.3842, 0.6474, 0.4133, 0.6243, 0.4627, 0.5678, 0.4251, 0.2228, 0.06146, 0.1722, 0.0754, 0.1507, 0.02516, 0.2161, 0.007113, 0.6474, 0.4133, 0.6974, 0.4288, 0.689, 0.4828, 0.6243, 0.4627, 0.2751, 0.06247, 0.2228, 0.06146, 0.2161, 0.007113, 0.2839, 0.008416, 0.6974, 0.4288, 0.7497, 0.4294, 0.7567, 0.4836, 0.689, 0.4828, 0.3251, 0.07834, 0.2751, 0.06247, 0.2839, 0.008416, 0.3486, 0.02896, 0.7497, 0.4294, 0.8, 0.4151, 0.8219, 0.4651, 0.7567, 0.4836, 0.3686, 0.1078, 0.3251, 0.07834, 0.3486, 0.02896, 0.4049, 0.06709, 0.8, 0.4151, 0.8444, 0.3871, 0.8793, 0.4289, 0.8219, 0.4651, 0.4021, 0.1484, 0.3686, 0.1078, 0.4049, 0.06709, 0.4483, 0.1197, 0.8444, 0.3871, 0.8791, 0.3476, 0.9243, 0.3777, 0.8793, 0.4289, 0.423, 0.197, 0.4021, 0.1484, 0.4483, 0.1197, 0.4753, 0.1825, 0.8791, 0.3476, 0.9014, 0.2998, 0.9531, 0.3158, 0.9243, 0.3777, 0.4294, 0.2495, 0.423, 0.197, 0.4753, 0.1825, 0.4836, 0.2505, 0.9014, 0.2998, 0.9095, 0.2476, 0.9636, 0.2482, 0.9531, 0.3158, 0.4209, 0.3017, 0.4294, 0.2495, 0.4836, 0.2505, 0.4727, 0.3181, 0.9095, 0.2476, 0.9027, 0.1952, 0.9548, 0.1804, 0.9636, 0.2482, 0.3983, 0.3494, 0.4209, 0.3017, 0.4727, 0.3181, 0.4433, 0.3799, 0.9027, 0.1952, 0.8815, 0.1469, 0.9274, 0.1179, 0.9548, 0.1804, 0.3632, 0.3887, 0.3983, 0.3494, 0.4433, 0.3799, 0.3979, 0.4308, 0.8815, 0.1469, 0.8478, 0.1065, 0.8837, 0.06565, 0.9274, 0.1179, 0.3186, 0.4165, 0.3632, 0.3887, 0.3979, 0.4308, 0.3402, 0.4667, 0.8478, 0.1065, 0.8041, 0.07745, 0.8272, 0.02799, 0.8837, 0.06565, 0.2681, 0.4304, 0.3186, 0.4165, 0.3402, 0.4667, 0.2747, 0.4848, 0.8041, 0.07745, 0.7541, 0.06196, 0.7625, 0.007932, 0.8272, 0.02799, 0.2157, 0.4294, 0.2681, 0.4304, 0.2747, 0.4848, 0.2069, 0.4835, 0.7541, 0.06196, 0.7018, 0.06133, 0.6948, 0.007113, 0.7625, 0.007932, 0.1657, 0.4136, 0.2157, 0.4294, 0.2069, 0.4835, 0.1423, 0.4629, 0.7018, 0.06133, 0.6515, 0.07561, 0.6296, 0.0256, 0.6948, 0.007113, 0.1222, 0.3841, 0.1657, 0.4136, 0.1423, 0.4629, 0.08595, 0.4248, 0.6515, 0.07561, 0.6071, 0.1036, 0.5722, 0.06188, 0.6296, 0.0256, 0.08871, 0.3435, 0.1222, 0.3841, 0.08595, 0.4248, 0.04254, 0.3722, 0.6071, 0.1036, 0.5724, 0.1431, 0.5272, 0.113, 0.5722, 0.06188, 0.06788, 0.2949, 0.08871, 0.3435, 0.04254, 0.3722, 0.01558, 0.3094, 0.5724, 0.1431, 0.5501, 0.1909, 0.4984, 0.1749, 0.5272, 0.113, 0.06143, 0.2424, 0.06788, 0.2949, 0.01558, 0.3094, 0.007232, 0.2414, 0.5501, 0.1909, 0.542, 0.2431, 0.4879, 0.2425, 0.4984, 0.1749, 0.7018, 0.06133, 0.7541, 0.06196, 0.7625, 0.1144, 0.6922, 0.1135, 0.7541, 0.06196, 0.8041, 0.07745, 0.8283, 0.1258, 0.7625, 0.1144, 0.8041, 0.07745, 0.8478, 0.1065, 0.8815, 0.1469, 0.8283, 0.1258, 0.5724, 0.1431, 0.6262, 0.1234, 0.6098, 0.181, 0.5501, 0.1909, 0.6262, 0.1234, 0.6922, 0.1135, 0.6858, 0.1764, 0.6098, 0.181, 0.6922, 0.1135, 0.7625, 0.1144, 0.7674, 0.1774, 0.6858, 0.1764, 0.7625, 0.1144, 0.8283, 0.1258, 0.8432, 0.1838, 0.7674, 0.1774, 0.8283, 0.1258, 0.8815, 0.1469, 0.9027, 0.1952, 0.8432, 0.1838, 0.5501, 0.1909, 0.6098, 0.181, 0.6036, 0.2439, 0.542, 0.2431, 0.6098, 0.181, 0.6858, 0.1764, 0.683, 0.2449, 0.6036, 0.2439, 0.6858, 0.1764, 0.7674, 0.1774, 0.7685, 0.2459, 0.683, 0.2449, 0.7674, 0.1774, 0.8432, 0.1838, 0.8479, 0.2468, 0.7685, 0.2459, 0.8432, 0.1838, 0.9027, 0.1952, 0.9095, 0.2476, 0.8479, 0.2468, 0.542, 0.2431, 0.6036, 0.2439, 0.6082, 0.3069, 0.5488, 0.2955, 0.6036, 0.2439, 0.683, 0.2449, 0.6841, 0.3134, 0.6082, 0.3069, 0.683, 0.2449, 0.7685, 0.2459, 0.7657, 0.3144, 0.6841, 0.3134, 0.7685, 0.2459, 0.8479, 0.2468, 0.8417, 0.3097, 0.7657, 0.3144, 0.8479, 0.2468, 0.9095, 0.2476, 0.9014, 0.2998, 0.8417, 0.3097, 0.5488, 0.2955, 0.6082, 0.3069, 0.6232, 0.3649, 0.57, 0.3438, 0.6082, 0.3069, 0.6841, 0.3134, 0.689, 0.3764, 0.6232, 0.3649, 0.6841, 0.3134, 0.7657, 0.3144, 0.7593, 0.3772, 0.689, 0.3764, 0.7657, 0.3144, 0.8417, 0.3097, 0.8253, 0.3674, 0.7593, 0.3772, 0.8417, 0.3097, 0.9014, 0.2998, 0.8791, 0.3476, 0.8253, 0.3674, 0.57, 0.3438, 0.6232, 0.3649, 0.6474, 0.4133, 0.6037, 0.3842, 0.6232, 0.3649, 0.689, 0.3764, 0.6974, 0.4288, 0.6474, 0.4133, 0.689, 0.3764, 0.7593, 0.3772, 0.7497, 0.4294, 0.6974, 0.4288, 0.7593, 0.3772, 0.8253, 0.3674, 0.8, 0.4151, 0.7497, 0.4294, 0.8253, 0.3674, 0.8791, 0.3476, 0.8444, 0.3871, 0.8, 0.4151, 0.1276, 0.1032, 0.1722, 0.0754, 0.1465, 0.1231, 0.09257, 0.1425, 0.1722, 0.0754, 0.2228, 0.06146, 0.2128, 0.1137, 0.1465, 0.1231, 0.2228, 0.06146, 0.2751, 0.06247, 0.2831, 0.115, 0.2128, 0.1137, 0.2751, 0.06247, 0.3251, 0.07834, 0.3489, 0.1269, 0.2831, 0.115, 0.3251, 0.07834, 0.3686, 0.1078, 0.4021, 0.1484, 0.3489, 0.1269, 0.09257, 0.1425, 0.1465, 0.1231, 0.1297, 0.1807, 0.06989, 0.1902, 0.1465, 0.1231, 0.2128, 0.1137, 0.2059, 0.1766, 0.1297, 0.1807, 0.2128, 0.1137, 0.2831, 0.115, 0.2876, 0.1781, 0.2059, 0.1766, 0.2831, 0.115, 0.3489, 0.1269, 0.3635, 0.1852, 0.2876, 0.1781, 0.3489, 0.1269, 0.4021, 0.1484, 0.423, 0.197, 0.3635, 0.1852, 0.06989, 0.1902, 0.1297, 0.1807, 0.1231, 0.2436, 0.06143, 0.2424, 0.1297, 0.1807, 0.2059, 0.1766, 0.2026, 0.2451, 0.1231, 0.2436, 0.2059, 0.1766, 0.2876, 0.1781, 0.2882, 0.2468, 0.2026, 0.2451, 0.2876, 0.1781, 0.3635, 0.1852, 0.3677, 0.2483, 0.2882, 0.2468, 0.3635, 0.1852, 0.423, 0.197, 0.4294, 0.2495, 0.3677, 0.2483, 0.06143, 0.2424, 0.1231, 0.2436, 0.1273, 0.3067, 0.06788, 0.2949, 0.1231, 0.2436, 0.2026, 0.2451, 0.2032, 0.3138, 0.1273, 0.3067, 0.2026, 0.2451, 0.2882, 0.2468, 0.285, 0.3153, 0.2032, 0.3138, 0.2882, 0.2468, 0.3677, 0.2483, 0.3611, 0.3112, 0.285, 0.3153, 0.3677, 0.2483, 0.4294, 0.2495, 0.4209, 0.3017, 0.3611, 0.3112, 0.06788, 0.2949, 0.1273, 0.3067, 0.1419, 0.365, 0.08871, 0.3435, 0.1273, 0.3067, 0.2032, 0.3138, 0.2077, 0.3769, 0.1419, 0.365, 0.2032, 0.3138, 0.285, 0.3153, 0.2781, 0.3782, 0.2077, 0.3769, 0.285, 0.3153, 0.3611, 0.3112, 0.3443, 0.3689, 0.2781, 0.3782, 0.3611, 0.3112, 0.4209, 0.3017, 0.3983, 0.3494, 0.3443, 0.3689, 0.08871, 0.3435, 0.1419, 0.365, 0.1657, 0.4136, 0.1222, 0.3841, 0.1419, 0.365, 0.2077, 0.3769, 0.2157, 0.4294, 0.1657, 0.4136, 0.2077, 0.3769, 0.2781, 0.3782, 0.2681, 0.4304, 0.2157, 0.4294, 0.2781, 0.3782, 0.3443, 0.3689, 0.3186, 0.4165, 0.2681, 0.4304, 0.3443, 0.3689, 0.3983, 0.3494, 0.3632, 0.3887, 0.3186, 0.4165, 0.9678, 0.4879, 0.9681, 0.5098, 0.9673, 0.5098, 0.9671, 0.488, 0.007232, 0.7658, 0.007232, 0.6973, 0.0097, 0.6977, 0.009717, 0.7654, 0.009717, 0.7654, 0.0097, 0.6977, 0.01217, 0.698, 0.01217, 0.7651, 0.9903, 0.5099, 0.9906, 0.4879, 0.9914, 0.488, 0.9911, 0.5099, 0.9529, 0.6651, 0.9628, 0.7329, 0.9602, 0.7329, 0.9505, 0.6658, 0.9505, 0.6658, 0.9602, 0.7329, 0.9578, 0.7329, 0.9481, 0.6666, 0.9681, 0.5098, 0.9681, 0.5315, 0.9673, 0.5315, 0.9673, 0.5098, 0.007232, 0.6973, 0.02633, 0.6317, 0.02859, 0.6327, 0.0097, 0.6977, 0.0097, 0.6977, 0.02859, 0.6327, 0.03086, 0.6338, 0.01217, 0.698, 0.9903, 0.5317, 0.9903, 0.5099, 0.9911, 0.5099, 0.9911, 0.5317, 0.9246, 0.603, 0.9529, 0.6651, 0.9505, 0.6658, 0.9225, 0.6044, 0.9225, 0.6044, 0.9505, 0.6658, 0.9481, 0.6666, 0.9204, 0.6057, 0.9681, 0.5315, 0.968, 0.5533, 0.9672, 0.5533, 0.9673, 0.5315, 0.02633, 0.6317, 0.06296, 0.5742, 0.06484, 0.5759, 0.02859, 0.6327, 0.02859, 0.6327, 0.06484, 0.5759, 0.06672, 0.5775, 0.03086, 0.6338, 0.9904, 0.5535, 0.9903, 0.5317, 0.9911, 0.5317, 0.9912, 0.5535, 0.8802, 0.5515, 0.9246, 0.603, 0.9225, 0.6044, 0.8785, 0.5534, 0.8785, 0.5534, 0.9225, 0.6044, 0.9204, 0.6057, 0.8769, 0.5553, 0.968, 0.5533, 0.9679, 0.5752, 0.9671, 0.5752, 0.9672, 0.5533, 0.06296, 0.5742, 0.1142, 0.5296, 0.1155, 0.5317, 0.06484, 0.5759, 0.06484, 0.5759, 0.1155, 0.5317, 0.1169, 0.5339, 0.06672, 0.5775, 0.9905, 0.5753, 0.9904, 0.5535, 0.9912, 0.5535, 0.9913, 0.5753, 0.8232, 0.5147, 0.8802, 0.5515, 0.8785, 0.5534, 0.8222, 0.517, 0.8222, 0.517, 0.8785, 0.5534, 0.8769, 0.5553, 0.8212, 0.5193, 0.9679, 0.5752, 0.9679, 0.5972, 0.9671, 0.5972, 0.9671, 0.5752, 0.1142, 0.5296, 0.1758, 0.5015, 0.1765, 0.5039, 0.1155, 0.5317, 0.1155, 0.5317, 0.1765, 0.5039, 0.1772, 0.5063, 0.1169, 0.5339, 0.9906, 0.5973, 0.9905, 0.5753, 0.9913, 0.5753, 0.9914, 0.5972, 0.7585, 0.4957, 0.8232, 0.5147, 0.8222, 0.517, 0.7581, 0.4981, 0.7581, 0.4981, 0.8222, 0.517, 0.8212, 0.5193, 0.7578, 0.5006, 0.9679, 0.5972, 0.968, 0.6192, 0.9672, 0.6192, 0.9671, 0.5972, 0.1758, 0.5015, 0.2426, 0.4922, 0.2426, 0.4947, 0.1765, 0.5039, 0.1765, 0.5039, 0.2426, 0.4947, 0.2426, 0.4972, 0.1772, 0.5063, 0.9906, 0.6193, 0.9906, 0.5973, 0.9914, 0.5972, 0.9914, 0.6193, 0.691, 0.4958, 0.7585, 0.4957, 0.7581, 0.4981, 0.6913, 0.4982, 0.6913, 0.4982, 0.7581, 0.4981, 0.7578, 0.5006, 0.6917, 0.5007, 0.968, 0.6192, 0.9681, 0.6411, 0.9673, 0.6411, 0.9672, 0.6192, 0.2426, 0.4922, 0.3093, 0.5022, 0.3086, 0.5046, 0.2426, 0.4947, 0.2426, 0.4947, 0.3086, 0.5046, 0.3079, 0.507, 0.2426, 0.4972, 0.9906, 0.6413, 0.9906, 0.6193, 0.9914, 0.6193, 0.9914, 0.6413, 0.6261, 0.5152, 0.691, 0.4958, 0.6913, 0.4982, 0.6272, 0.5175, 0.6272, 0.5175, 0.6913, 0.4982, 0.6917, 0.5007, 0.6282, 0.5198, 0.9681, 0.6411, 0.9681, 0.663, 0.9673, 0.663, 0.9673, 0.6411, 0.3093, 0.5022, 0.3707, 0.5308, 0.3694, 0.5329, 0.3086, 0.5046, 0.3086, 0.5046, 0.3694, 0.5329, 0.368, 0.535, 0.3079, 0.507, 0.9905, 0.6631, 0.9906, 0.6413, 0.9914, 0.6413, 0.9913, 0.6631, 0.5694, 0.5524, 0.6261, 0.5152, 0.6272, 0.5175, 0.571, 0.5543, 0.571, 0.5543, 0.6272, 0.5175, 0.6282, 0.5198, 0.5726, 0.5561, 0.9681, 0.663, 0.9682, 0.6847, 0.9674, 0.6847, 0.9673, 0.663, 0.3707, 0.5308, 0.4218, 0.5757, 0.4199, 0.5773, 0.3694, 0.5329, 0.3694, 0.5329, 0.4199, 0.5773, 0.418, 0.579, 0.368, 0.535, 0.9904, 0.6849, 0.9905, 0.6631, 0.9913, 0.6631, 0.9912, 0.6849, 0.5252, 0.6042, 0.5694, 0.5524, 0.571, 0.5543, 0.5273, 0.6056, 0.5273, 0.6056, 0.571, 0.5543, 0.5726, 0.5561, 0.5294, 0.6069, 0.9682, 0.6847, 0.9682, 0.7064, 0.9674, 0.7064, 0.9674, 0.6847, 0.4218, 0.5757, 0.4584, 0.6334, 0.4561, 0.6344, 0.4199, 0.5773, 0.4199, 0.5773, 0.4561, 0.6344, 0.4538, 0.6354, 0.418, 0.579, 0.9904, 0.7066, 0.9904, 0.6849, 0.9912, 0.6849, 0.9911, 0.7066, 0.4973, 0.6666, 0.5252, 0.6042, 0.5273, 0.6056, 0.4997, 0.6673, 0.4997, 0.6673, 0.5273, 0.6056, 0.5294, 0.6069, 0.5021, 0.668, 0.9682, 0.7064, 0.9682, 0.728, 0.9674, 0.728, 0.9674, 0.7064, 0.4584, 0.6334, 0.4774, 0.6991, 0.4749, 0.6995, 0.4561, 0.6344, 0.4561, 0.6344, 0.4749, 0.6995, 0.4725, 0.6998, 0.4538, 0.6354, 0.9903, 0.7282, 0.9904, 0.7066, 0.9911, 0.7066, 0.9911, 0.7282, 0.4879, 0.7344, 0.4973, 0.6666, 0.4997, 0.6673, 0.4904, 0.7344, 0.4904, 0.7344, 0.4997, 0.6673, 0.5021, 0.668, 0.4929, 0.7344, 0.9682, 0.728, 0.9681, 0.7496, 0.9673, 0.7496, 0.9674, 0.728, 0.4774, 0.6991, 0.4774, 0.7676, 0.4749, 0.7672, 0.4749, 0.6995, 0.4749, 0.6995, 0.4749, 0.7672, 0.4725, 0.7669, 0.4725, 0.6998, 0.9903, 0.7498, 0.9903, 0.7282, 0.9911, 0.7282, 0.9911, 0.7498, 0.4977, 0.8021, 0.4879, 0.7344, 0.4904, 0.7344, 0.5001, 0.8014, 0.5001, 0.8014, 0.4904, 0.7344, 0.4929, 0.7344, 0.5025, 0.8007, 0.9681, 0.7496, 0.968, 0.7713, 0.9673, 0.7713, 0.9673, 0.7496, 0.4774, 0.7676, 0.4583, 0.8332, 0.456, 0.8322, 0.4749, 0.7672, 0.4749, 0.7672, 0.456, 0.8322, 0.4538, 0.8311, 0.4725, 0.7669, 0.9903, 0.7715, 0.9903, 0.7498, 0.9911, 0.7498, 0.9911, 0.7715, 0.526, 0.8643, 0.4977, 0.8021, 0.5001, 0.8014, 0.5281, 0.8629, 0.5281, 0.8629, 0.5001, 0.8014, 0.5025, 0.8007, 0.5302, 0.8615, 0.968, 0.7713, 0.968, 0.7931, 0.9672, 0.7931, 0.9673, 0.7713, 0.4583, 0.8332, 0.4217, 0.8906, 0.4198, 0.889, 0.456, 0.8322, 0.456, 0.8322, 0.4198, 0.889, 0.4179, 0.8873, 0.4538, 0.8311, 0.9904, 0.7933, 0.9903, 0.7715, 0.9911, 0.7715, 0.9911, 0.7933, 0.5705, 0.9158, 0.526, 0.8643, 0.5281, 0.8629, 0.5721, 0.9139, 0.5721, 0.9139, 0.5281, 0.8629, 0.5302, 0.8615, 0.5737, 0.912, 0.968, 0.7931, 0.9679, 0.815, 0.9671, 0.815, 0.9672, 0.7931, 0.4217, 0.8906, 0.3705, 0.9353, 0.3691, 0.9331, 0.4198, 0.889, 0.4198, 0.889, 0.3691, 0.9331, 0.3678, 0.931, 0.4179, 0.8873, 0.9904, 0.8151, 0.9904, 0.7933, 0.9911, 0.7933, 0.9912, 0.8151, 0.6274, 0.9525, 0.5705, 0.9158, 0.5721, 0.9139, 0.6284, 0.9503, 0.6284, 0.9503, 0.5721, 0.9139, 0.5737, 0.912, 0.6295, 0.948, 0.9679, 0.815, 0.9679, 0.837, 0.9671, 0.837, 0.9671, 0.815, 0.3705, 0.9353, 0.3088, 0.9634, 0.3082, 0.961, 0.3691, 0.9331, 0.3691, 0.9331, 0.3082, 0.961, 0.3075, 0.9586, 0.3678, 0.931, 0.9905, 0.837, 0.9904, 0.8151, 0.9912, 0.8151, 0.9913, 0.837, 0.6922, 0.9716, 0.6274, 0.9525, 0.6284, 0.9503, 0.6925, 0.9691, 0.6925, 0.9691, 0.6284, 0.9503, 0.6295, 0.948, 0.6929, 0.9667, 0.9679, 0.837, 0.9679, 0.859, 0.9671, 0.859, 0.9671, 0.837, 0.3088, 0.9634, 0.242, 0.9727, 0.242, 0.9702, 0.3082, 0.961, 0.3082, 0.961, 0.242, 0.9702, 0.242, 0.9677, 0.3075, 0.9586, 0.9906, 0.8591, 0.9905, 0.837, 0.9913, 0.837, 0.9914, 0.8591, 0.7597, 0.9715, 0.6922, 0.9716, 0.6925, 0.9691, 0.7593, 0.969, 0.7593, 0.969, 0.6925, 0.9691, 0.6929, 0.9667, 0.7589, 0.9665, 0.9679, 0.859, 0.968, 0.8809, 0.9672, 0.8809, 0.9671, 0.859, 0.242, 0.9727, 0.1753, 0.9627, 0.176, 0.9603, 0.242, 0.9702, 0.242, 0.9702, 0.176, 0.9603, 0.1767, 0.9579, 0.242, 0.9677, 0.9905, 0.8811, 0.9906, 0.8591, 0.9914, 0.8591, 0.9913, 0.8811, 0.8245, 0.9521, 0.7597, 0.9715, 0.7593, 0.969, 0.8235, 0.9498, 0.8235, 0.9498, 0.7593, 0.969, 0.7589, 0.9665, 0.8224, 0.9475, 0.968, 0.8809, 0.9681, 0.9028, 0.9673, 0.9028, 0.9672, 0.8809, 0.1753, 0.9627, 0.1139, 0.9341, 0.1153, 0.932, 0.176, 0.9603, 0.176, 0.9603, 0.1153, 0.932, 0.1166, 0.9299, 0.1767, 0.9579, 0.9905, 0.9029, 0.9905, 0.8811, 0.9913, 0.8811, 0.9913, 0.9029, 0.8813, 0.9149, 0.8245, 0.9521, 0.8235, 0.9498, 0.8796, 0.913, 0.8796, 0.913, 0.8235, 0.9498, 0.8224, 0.9475, 0.878, 0.9111, 0.9681, 0.9028, 0.9681, 0.9246, 0.9673, 0.9246, 0.9673, 0.9028, 0.1139, 0.9341, 0.06285, 0.8892, 0.06473, 0.8875, 0.1153, 0.932, 0.1153, 0.932, 0.06473, 0.8875, 0.06661, 0.8859, 0.1166, 0.9299, 0.9904, 0.9247, 0.9905, 0.9029, 0.9913, 0.9029, 0.9912, 0.9247, 0.9254, 0.863, 0.8813, 0.9149, 0.8796, 0.913, 0.9233, 0.8617, 0.9233, 0.8617, 0.8796, 0.913, 0.878, 0.9111, 0.9212, 0.8603, 0.9681, 0.9246, 0.9681, 0.9463, 0.9674, 0.9463, 0.9673, 0.9246, 0.06285, 0.8892, 0.02629, 0.8315, 0.02856, 0.8305, 0.06473, 0.8875, 0.06473, 0.8875, 0.02856, 0.8305, 0.03082, 0.8294, 0.06661, 0.8859, 0.9904, 0.9465, 0.9904, 0.9247, 0.9912, 0.9247, 0.9911, 0.9464, 0.9534, 0.8007, 0.9254, 0.863, 0.9233, 0.8617, 0.951, 0.8, 0.951, 0.8, 0.9233, 0.8617, 0.9212, 0.8603, 0.9486, 0.7993, 0.9681, 0.9463, 0.9678, 0.9683, 0.9671, 0.9683, 0.9674, 0.9463, 0.02629, 0.8315, 0.007232, 0.7658, 0.009717, 0.7654, 0.02856, 0.8305, 0.02856, 0.8305, 0.009717, 0.7654, 0.01217, 0.7651, 0.03082, 0.8294, 0.9906, 0.9683, 0.9904, 0.9465, 0.9911, 0.9464, 0.9914, 0.9683, 0.9628, 0.7329, 0.9534, 0.8007, 0.951, 0.8, 0.9602, 0.7329, 0.9602, 0.7329, 0.951, 0.8, 0.9486, 0.7993, 0.9578, 0.7329, 0.9678, 0.4879, 0.9906, 0.4879, 0.9903, 0.5099, 0.9681, 0.5098, 0.9681, 0.9463, 0.9904, 0.9465, 0.9906, 0.9683, 0.9678, 0.9683, 0.9681, 0.5098, 0.9903, 0.5099, 0.9903, 0.5317, 0.9681, 0.5315, 0.9681, 0.5315, 0.9903, 0.5317, 0.9904, 0.5535, 0.968, 0.5533, 0.968, 0.5533, 0.9904, 0.5535, 0.9905, 0.5753, 0.9679, 0.5752, 0.9679, 0.5752, 0.9905, 0.5753, 0.9906, 0.5973, 0.9679, 0.5972, 0.9679, 0.5972, 0.9906, 0.5973, 0.9906, 0.6193, 0.968, 0.6192, 0.968, 0.6192, 0.9906, 0.6193, 0.9906, 0.6413, 0.9681, 0.6411, 0.9681, 0.6411, 0.9906, 0.6413, 0.9905, 0.6631, 0.9681, 0.663, 0.9681, 0.663, 0.9905, 0.6631, 0.9904, 0.6849, 0.9682, 0.6847, 0.9682, 0.6847, 0.9904, 0.6849, 0.9904, 0.7066, 0.9682, 0.7064, 0.9682, 0.7064, 0.9904, 0.7066, 0.9903, 0.7282, 0.9682, 0.728, 0.9682, 0.728, 0.9903, 0.7282, 0.9903, 0.7498, 0.9681, 0.7496, 0.9681, 0.7496, 0.9903, 0.7498, 0.9903, 0.7715, 0.968, 0.7713, 0.968, 0.7713, 0.9903, 0.7715, 0.9904, 0.7933, 0.968, 0.7931, 0.968, 0.7931, 0.9904, 0.7933, 0.9904, 0.8151, 0.9679, 0.815, 0.9679, 0.815, 0.9904, 0.8151, 0.9905, 0.837, 0.9679, 0.837, 0.9679, 0.837, 0.9905, 0.837, 0.9906, 0.8591, 0.9679, 0.859, 0.9679, 0.859, 0.9906, 0.8591, 0.9905, 0.8811, 0.968, 0.8809, 0.968, 0.8809, 0.9905, 0.8811, 0.9905, 0.9029, 0.9681, 0.9028, 0.9681, 0.9028, 0.9905, 0.9029, 0.9904, 0.9247, 0.9681, 0.9246, 0.9681, 0.9246, 0.9904, 0.9247, 0.9904, 0.9465, 0.9681, 0.9463, 0.9139, 0.6768, 0.9221, 0.733, 0.9197, 0.733, 0.9116, 0.6775, 0.9807, 0.4578, 0.9807, 0.4795, 0.9793, 0.4795, 0.9793, 0.4578, 0.8905, 0.6252, 0.9139, 0.6768, 0.9116, 0.6775, 0.8884, 0.6266, 0.9807, 0.4364, 0.9807, 0.4578, 0.9793, 0.4578, 0.9793, 0.4364, 0.8537, 0.5825, 0.8905, 0.6252, 0.8884, 0.6266, 0.8521, 0.5844, 0.9807, 0.4155, 0.9807, 0.4364, 0.9793, 0.4364, 0.9793, 0.4155, 0.8065, 0.552, 0.8537, 0.5825, 0.8521, 0.5844, 0.8055, 0.5542, 0.9807, 0.3944, 0.9807, 0.4155, 0.9793, 0.4155, 0.9793, 0.3944, 0.7528, 0.5362, 0.8065, 0.552, 0.8055, 0.5542, 0.7524, 0.5386, 0.9807, 0.3725, 0.9807, 0.3944, 0.9793, 0.3944, 0.9793, 0.3725, 0.6968, 0.5363, 0.7528, 0.5362, 0.7524, 0.5386, 0.6972, 0.5387, 0.9807, 0.3503, 0.9807, 0.3725, 0.9793, 0.3725, 0.9793, 0.3503, 0.6432, 0.5524, 0.6968, 0.5363, 0.6972, 0.5387, 0.6442, 0.5547, 0.9807, 0.3284, 0.9807, 0.3503, 0.9793, 0.3503, 0.9793, 0.3284, 0.5961, 0.5833, 0.6432, 0.5524, 0.6442, 0.5547, 0.5977, 0.5851, 0.9807, 0.3073, 0.9807, 0.3284, 0.9793, 0.3284, 0.9793, 0.3073, 0.5595, 0.6263, 0.5961, 0.5833, 0.5977, 0.5851, 0.5616, 0.6276, 0.9807, 0.2864, 0.9807, 0.3073, 0.9793, 0.3073, 0.9793, 0.2864, 0.5364, 0.678, 0.5595, 0.6263, 0.5616, 0.6276, 0.5387, 0.6787, 0.9807, 0.265, 0.9807, 0.2864, 0.9793, 0.2864, 0.9793, 0.265, 0.5285, 0.7342, 0.5364, 0.678, 0.5387, 0.6787, 0.531, 0.7342, 0.9807, 0.2433, 0.9807, 0.265, 0.9793, 0.265, 0.9793, 0.2433, 0.5367, 0.7905, 0.5285, 0.7342, 0.531, 0.7342, 0.5391, 0.7898, 0.9807, 0.2216, 0.9807, 0.2433, 0.9793, 0.2433, 0.9793, 0.2216, 0.5602, 0.842, 0.5367, 0.7905, 0.5391, 0.7898, 0.5622, 0.8407, 0.9807, 0.2002, 0.9807, 0.2216, 0.9793, 0.2216, 0.9793, 0.2002, 0.597, 0.8848, 0.5602, 0.842, 0.5622, 0.8407, 0.5986, 0.8829, 0.9807, 0.1793, 0.9807, 0.2002, 0.9793, 0.2002, 0.9793, 0.1793, 0.6442, 0.9153, 0.597, 0.8848, 0.5986, 0.8829, 0.6452, 0.913, 0.9807, 0.1582, 0.9807, 0.1793, 0.9793, 0.1793, 0.9793, 0.1582, 0.6979, 0.9311, 0.6442, 0.9153, 0.6452, 0.913, 0.6982, 0.9287, 0.9807, 0.1363, 0.9807, 0.1582, 0.9793, 0.1582, 0.9793, 0.1363, 0.7538, 0.9309, 0.6979, 0.9311, 0.6982, 0.9287, 0.7534, 0.9285, 0.9807, 0.1141, 0.9807, 0.1363, 0.9793, 0.1363, 0.9793, 0.1141, 0.8075, 0.9148, 0.7538, 0.9309, 0.7534, 0.9285, 0.8064, 0.9126, 0.9807, 0.09219, 0.9807, 0.1141, 0.9793, 0.1141, 0.9793, 0.09219, 0.8545, 0.884, 0.8075, 0.9148, 0.8064, 0.9126, 0.8529, 0.8821, 0.9807, 0.07114, 0.9807, 0.09219, 0.9793, 0.09219, 0.9793, 0.07114, 0.8911, 0.841, 0.8545, 0.884, 0.8529, 0.8821, 0.8891, 0.8397, 0.9807, 0.05021, 0.9807, 0.07114, 0.9793, 0.07114, 0.9793, 0.05021, 0.9143, 0.7893, 0.8911, 0.841, 0.8891, 0.8397, 0.9119, 0.7886, 0.9807, 0.02879, 0.9807, 0.05021, 0.9793, 0.05021, 0.9793, 0.02879, 0.9221, 0.733, 0.9143, 0.7893, 0.9119, 0.7886, 0.9197, 0.733, 0.9807, 0.007113, 0.9807, 0.02879, 0.9793, 0.02879, 0.9793, 0.007113, 0.9221, 0.733, 0.9139, 0.6768, 0.9481, 0.6666, 0.9578, 0.7329, 0.9793, 0.007113, 0.9793, 0.02879, 0.9679, 0.02879, 0.9679, 0.007113, 0.9793, 0.4578, 0.9793, 0.4795, 0.9679, 0.4795, 0.9679, 0.4578, 0.9143, 0.7893, 0.9221, 0.733, 0.9578, 0.7329, 0.9486, 0.7993, 0.9139, 0.6768, 0.8905, 0.6252, 0.9204, 0.6057, 0.9481, 0.6666, 0.9793, 0.4364, 0.9793, 0.4578, 0.9679, 0.4578, 0.9679, 0.4364, 0.8905, 0.6252, 0.8537, 0.5825, 0.8769, 0.5553, 0.9204, 0.6057, 0.9793, 0.4155, 0.9793, 0.4364, 0.9679, 0.4364, 0.9679, 0.4155, 0.8537, 0.5825, 0.8065, 0.552, 0.8212, 0.5193, 0.8769, 0.5553, 0.9793, 0.3944, 0.9793, 0.4155, 0.9679, 0.4155, 0.9679, 0.3944, 0.8065, 0.552, 0.7528, 0.5362, 0.7578, 0.5006, 0.8212, 0.5193, 0.9793, 0.3725, 0.9793, 0.3944, 0.9679, 0.3944, 0.9679, 0.3725, 0.7528, 0.5362, 0.6968, 0.5363, 0.6917, 0.5007, 0.7578, 0.5006, 0.9793, 0.3503, 0.9793, 0.3725, 0.9679, 0.3725, 0.9679, 0.3503, 0.6968, 0.5363, 0.6432, 0.5524, 0.6282, 0.5198, 0.6917, 0.5007, 0.9793, 0.3284, 0.9793, 0.3503, 0.9679, 0.3503, 0.9679, 0.3284, 0.6432, 0.5524, 0.5961, 0.5833, 0.5726, 0.5561, 0.6282, 0.5198, 0.9793, 0.3073, 0.9793, 0.3284, 0.9679, 0.3284, 0.9679, 0.3073, 0.5961, 0.5833, 0.5595, 0.6263, 0.5294, 0.6069, 0.5726, 0.5561, 0.9793, 0.2864, 0.9793, 0.3073, 0.9679, 0.3073, 0.9679, 0.2864, 0.5595, 0.6263, 0.5364, 0.678, 0.5021, 0.668, 0.5294, 0.6069, 0.9793, 0.265, 0.9793, 0.2864, 0.9679, 0.2864, 0.9679, 0.265, 0.5364, 0.678, 0.5285, 0.7342, 0.4929, 0.7344, 0.5021, 0.668, 0.9793, 0.2433, 0.9793, 0.265, 0.9679, 0.265, 0.9679, 0.2433, 0.5285, 0.7342, 0.5367, 0.7905, 0.5025, 0.8007, 0.4929, 0.7344, 0.9793, 0.2216, 0.9793, 0.2433, 0.9679, 0.2433, 0.9679, 0.2216, 0.5367, 0.7905, 0.5602, 0.842, 0.5302, 0.8615, 0.5025, 0.8007, 0.9793, 0.2002, 0.9793, 0.2216, 0.9679, 0.2216, 0.9679, 0.2002, 0.5602, 0.842, 0.597, 0.8848, 0.5737, 0.912, 0.5302, 0.8615, 0.9793, 0.1793, 0.9793, 0.2002, 0.9679, 0.2002, 0.9679, 0.1793, 0.597, 0.8848, 0.6442, 0.9153, 0.6295, 0.948, 0.5737, 0.912, 0.9793, 0.1582, 0.9793, 0.1793, 0.9679, 0.1793, 0.9679, 0.1582, 0.6442, 0.9153, 0.6979, 0.9311, 0.6929, 0.9667, 0.6295, 0.948, 0.9793, 0.1363, 0.9793, 0.1582, 0.9679, 0.1582, 0.9679, 0.1363, 0.6979, 0.9311, 0.7538, 0.9309, 0.7589, 0.9665, 0.6929, 0.9667, 0.9793, 0.1141, 0.9793, 0.1363, 0.9679, 0.1363, 0.9679, 0.1141, 0.7538, 0.9309, 0.8075, 0.9148, 0.8224, 0.9475, 0.7589, 0.9665, 0.9793, 0.09219, 0.9793, 0.1141, 0.9679, 0.1141, 0.9679, 0.09219, 0.8075, 0.9148, 0.8545, 0.884, 0.878, 0.9111, 0.8224, 0.9475, 0.9793, 0.07114, 0.9793, 0.09219, 0.9679, 0.09219, 0.9679, 0.07114, 0.8545, 0.884, 0.8911, 0.841, 0.9212, 0.8603, 0.878, 0.9111, 0.9793, 0.05021, 0.9793, 0.07114, 0.9679, 0.07114, 0.9679, 0.05021, 0.8911, 0.841, 0.9143, 0.7893, 0.9486, 0.7993, 0.9212, 0.8603, 0.9793, 0.02879, 0.9793, 0.05021, 0.9679, 0.05021, 0.9679, 0.02879, 0.04686, 0.7601, 0.0469, 0.7031, 0.04979, 0.7036, 0.04977, 0.7597, 0.9857, 0.4728, 0.9857, 0.4517, 0.9868, 0.4517, 0.9868, 0.4728, 0.0469, 0.7031, 0.06278, 0.6486, 0.06543, 0.6498, 0.04979, 0.7036, 0.9857, 0.4517, 0.9857, 0.4309, 0.9868, 0.4309, 0.9868, 0.4517, 0.06278, 0.6486, 0.09323, 0.6008, 0.09543, 0.6027, 0.06543, 0.6498, 0.9857, 0.4309, 0.9857, 0.4105, 0.9868, 0.4105, 0.9868, 0.4309, 0.09323, 0.6008, 0.1358, 0.5637, 0.1374, 0.5662, 0.09543, 0.6027, 0.9857, 0.4105, 0.9857, 0.39, 0.9868, 0.39, 0.9868, 0.4105, 0.1358, 0.5637, 0.187, 0.5403, 0.1878, 0.5431, 0.1374, 0.5662, 0.9857, 0.39, 0.9857, 0.3686, 0.9868, 0.3686, 0.9868, 0.39, 0.187, 0.5403, 0.2425, 0.5325, 0.2425, 0.5354, 0.1878, 0.5431, 0.9857, 0.3686, 0.9857, 0.347, 0.9868, 0.347, 0.9868, 0.3686, 0.2425, 0.5325, 0.298, 0.5408, 0.2972, 0.5436, 0.2425, 0.5354, 0.9857, 0.347, 0.9857, 0.3257, 0.9868, 0.3257, 0.9868, 0.347, 0.298, 0.5408, 0.349, 0.5646, 0.3475, 0.5671, 0.2972, 0.5436, 0.9857, 0.3257, 0.9857, 0.3052, 0.9868, 0.3052, 0.9868, 0.3257, 0.349, 0.5646, 0.3915, 0.602, 0.3893, 0.6039, 0.3475, 0.5671, 0.9857, 0.3052, 0.9857, 0.2848, 0.9868, 0.2848, 0.9868, 0.3052, 0.3915, 0.602, 0.4219, 0.65, 0.4192, 0.6512, 0.3893, 0.6039, 0.9857, 0.2848, 0.9857, 0.2639, 0.9868, 0.2639, 0.9868, 0.2848, 0.4219, 0.65, 0.4378, 0.7047, 0.4349, 0.7052, 0.4192, 0.6512, 0.9857, 0.2639, 0.9857, 0.2428, 0.9868, 0.2428, 0.9868, 0.2639, 0.4378, 0.7047, 0.4377, 0.7617, 0.4349, 0.7613, 0.4349, 0.7052, 0.9857, 0.2428, 0.9857, 0.2217, 0.9868, 0.2217, 0.9868, 0.2428, 0.4377, 0.7617, 0.4219, 0.8163, 0.4192, 0.8151, 0.4349, 0.7613, 0.9857, 0.2217, 0.9857, 0.2009, 0.9868, 0.2009, 0.9868, 0.2217, 0.4219, 0.8163, 0.3914, 0.8641, 0.3892, 0.8622, 0.4192, 0.8151, 0.9857, 0.2009, 0.9857, 0.1805, 0.9868, 0.1805, 0.9868, 0.2009, 0.3914, 0.8641, 0.3488, 0.9012, 0.3472, 0.8987, 0.3892, 0.8622, 0.9857, 0.1805, 0.9857, 0.16, 0.9868, 0.16, 0.9868, 0.1805, 0.3488, 0.9012, 0.2977, 0.9246, 0.2968, 0.9218, 0.3472, 0.8987, 0.9857, 0.16, 0.9857, 0.1387, 0.9868, 0.1387, 0.9868, 0.16, 0.2977, 0.9246, 0.2421, 0.9324, 0.2421, 0.9295, 0.2968, 0.9218, 0.9857, 0.1387, 0.9857, 0.117, 0.9868, 0.117, 0.9868, 0.1387, 0.2421, 0.9324, 0.1866, 0.9241, 0.1875, 0.9213, 0.2421, 0.9295, 0.9857, 0.117, 0.9857, 0.09571, 0.9868, 0.09571, 0.9868, 0.117, 0.1866, 0.9241, 0.1356, 0.9003, 0.1372, 0.8978, 0.1875, 0.9213, 0.9857, 0.09571, 0.9857, 0.07521, 0.9868, 0.07521, 0.9868, 0.09571, 0.1356, 0.9003, 0.09314, 0.8629, 0.09534, 0.861, 0.1372, 0.8978, 0.9857, 0.07521, 0.9857, 0.05483, 0.9868, 0.05483, 0.9868, 0.07521, 0.09314, 0.8629, 0.06275, 0.8149, 0.0654, 0.8137, 0.09534, 0.861, 0.9857, 0.05483, 0.9857, 0.03398, 0.9868, 0.03398, 0.9868, 0.05483, 0.06275, 0.8149, 0.04686, 0.7601, 0.04977, 0.7597, 0.0654, 0.8137, 0.9857, 0.03398, 0.9857, 0.01287, 0.9868, 0.01287, 0.9868, 0.03398, 0.0469, 0.7031, 0.04686, 0.7601, 0.01217, 0.7651, 0.01217, 0.698, 0.9868, 0.4728, 0.9868, 0.4517, 0.9936, 0.4517, 0.9936, 0.4728, 0.04686, 0.7601, 0.06275, 0.8149, 0.03082, 0.8294, 0.01217, 0.7651, 0.9868, 0.03398, 0.9868, 0.01287, 0.9936, 0.01287, 0.9936, 0.03398, 0.9868, 0.4517, 0.9868, 0.4309, 0.9936, 0.4309, 0.9936, 0.4517, 0.06278, 0.6486, 0.0469, 0.7031, 0.01217, 0.698, 0.03086, 0.6338, 0.9868, 0.4309, 0.9868, 0.4105, 0.9936, 0.4105, 0.9936, 0.4309, 0.09323, 0.6008, 0.06278, 0.6486, 0.03086, 0.6338, 0.06672, 0.5775, 0.9868, 0.4105, 0.9868, 0.39, 0.9936, 0.39, 0.9936, 0.4105, 0.1358, 0.5637, 0.09323, 0.6008, 0.06672, 0.5775, 0.1169, 0.5339, 0.9868, 0.39, 0.9868, 0.3686, 0.9936, 0.3686, 0.9936, 0.39, 0.187, 0.5403, 0.1358, 0.5637, 0.1169, 0.5339, 0.1772, 0.5063, 0.9868, 0.3686, 0.9868, 0.347, 0.9936, 0.347, 0.9936, 0.3686, 0.2425, 0.5325, 0.187, 0.5403, 0.1772, 0.5063, 0.2426, 0.4972, 0.9868, 0.347, 0.9868, 0.3257, 0.9936, 0.3257, 0.9936, 0.347, 0.298, 0.5408, 0.2425, 0.5325, 0.2426, 0.4972, 0.3079, 0.507, 0.9868, 0.3257, 0.9868, 0.3052, 0.9936, 0.3052, 0.9936, 0.3257, 0.349, 0.5646, 0.298, 0.5408, 0.3079, 0.507, 0.368, 0.535, 0.9868, 0.3052, 0.9868, 0.2848, 0.9936, 0.2848, 0.9936, 0.3052, 0.3915, 0.602, 0.349, 0.5646, 0.368, 0.535, 0.418, 0.579, 0.9868, 0.2848, 0.9868, 0.2639, 0.9936, 0.2639, 0.9936, 0.2848, 0.4219, 0.65, 0.3915, 0.602, 0.418, 0.579, 0.4538, 0.6354, 0.9868, 0.2639, 0.9868, 0.2428, 0.9936, 0.2428, 0.9936, 0.2639, 0.4378, 0.7047, 0.4219, 0.65, 0.4538, 0.6354, 0.4725, 0.6998, 0.9868, 0.2428, 0.9868, 0.2217, 0.9936, 0.2217, 0.9936, 0.2428, 0.4377, 0.7617, 0.4378, 0.7047, 0.4725, 0.6998, 0.4725, 0.7669, 0.9868, 0.2217, 0.9868, 0.2009, 0.9936, 0.2009, 0.9936, 0.2217, 0.4219, 0.8163, 0.4377, 0.7617, 0.4725, 0.7669, 0.4538, 0.8311, 0.9868, 0.2009, 0.9868, 0.1805, 0.9936, 0.1805, 0.9936, 0.2009, 0.3914, 0.8641, 0.4219, 0.8163, 0.4538, 0.8311, 0.4179, 0.8873, 0.9868, 0.1805, 0.9868, 0.16, 0.9936, 0.16, 0.9936, 0.1805, 0.3488, 0.9012, 0.3914, 0.8641, 0.4179, 0.8873, 0.3678, 0.931, 0.9868, 0.16, 0.9868, 0.1387, 0.9936, 0.1387, 0.9936, 0.16, 0.2977, 0.9246, 0.3488, 0.9012, 0.3678, 0.931, 0.3075, 0.9586, 0.9868, 0.1387, 0.9868, 0.117, 0.9936, 0.117, 0.9936, 0.1387, 0.2421, 0.9324, 0.2977, 0.9246, 0.3075, 0.9586, 0.242, 0.9677, 0.9868, 0.117, 0.9868, 0.09571, 0.9936, 0.09571, 0.9936, 0.117, 0.1866, 0.9241, 0.2421, 0.9324, 0.242, 0.9677, 0.1767, 0.9579, 0.9868, 0.09571, 0.9868, 0.07521, 0.9936, 0.07521, 0.9936, 0.09571, 0.1356, 0.9003, 0.1866, 0.9241, 0.1767, 0.9579, 0.1166, 0.9299, 0.9868, 0.07521, 0.9868, 0.05483, 0.9936, 0.05483, 0.9936, 0.07521, 0.09314, 0.8629, 0.1356, 0.9003, 0.1166, 0.9299, 0.06661, 0.8859, 0.9868, 0.05483, 0.9868, 0.03398, 0.9936, 0.03398, 0.9936, 0.05483, 0.06275, 0.8149, 0.09314, 0.8629, 0.06661, 0.8859, 0.03082, 0.8294])
me_cylinder.materials.append(mat_normal_coin)
me_cylinder.update()

# ---- objects
ob_cylinder = bpy.data.objects.new('Cylinder', me_cylinder)

# ---- transforms, parenting, visibility, modifiers, constraints
ob_cylinder.location = (-3.048e-09, 0.0, -0.05834)
ob_cylinder.scale = (7.0, 7.0, 7.0)
_m = ob_cylinder.modifiers.new('Smooth by Angle', 'NODES')
_m.node_group = ng_smooth_by_angle
_gi = [s.identifier for s in ng_smooth_by_angle.interface.items_tree if s.item_type == 'SOCKET' and s.in_out == 'INPUT']
_m[_gi[1]] = 0.6109  # Angle
_m.use_pin_to_last = True
_m.show_group_selector = False

# ---- collection membership
col_collection.objects.link(ob_cylinder)

# ---- scene / render settings (as saved in the file)
scene.frame_start = 1; scene.frame_end = 250; scene.frame_set(1)
scene.render.engine = 'BLENDER_EEVEE_NEXT'
bpy.context.view_layer.update()

# ---- added for rendering (the .blend has no active camera and no usable light): camera, sun
cam_auto = bpy.data.cameras.new('AutoCamera')
cam_auto.lens = 50.0
cam_auto.sensor_width = 36.0
cam_auto.clip_end = 1000.0
ob_auto_camera = bpy.data.objects.new('AutoCamera', cam_auto)
scene.collection.objects.link(ob_auto_camera)
ob_auto_camera.location = (0.922267, -1.10672, 0.737813)
ob_auto_camera.rotation_euler = (1.09748, -7.21219e-08, 0.694738)
scene.camera = ob_auto_camera
light_auto_sun = bpy.data.lights.new('AutoSun', 'SUN')
light_auto_sun.energy = 3.0
light_auto_sun.angle = 0.0523599
ob_auto_sun = bpy.data.objects.new('AutoSun', light_auto_sun)
scene.collection.objects.link(ob_auto_sun)
ob_auto_sun.rotation_euler = (0.872665, 0.174533, 0.523599)
bpy.context.view_layer.update()
